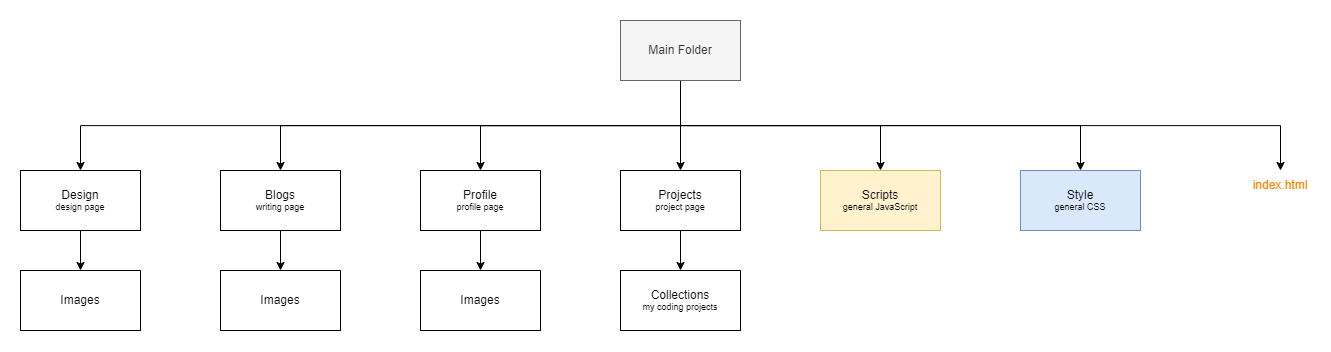

The diagram above was exported from draw.io. Its source (the exported page's mxGraphModel, read from the mxfile embedded in the PNG):
<mxGraphModel dx="2298" dy="1340" grid="1" gridSize="10" guides="1" tooltips="1" connect="1" arrows="1" fold="1" page="1" pageScale="1" pageWidth="1920" pageHeight="1200" math="0" shadow="0">
  <root>
    <mxCell id="0" />
    <mxCell id="1" parent="0" />
    <mxCell id="1pnLPdnXCP--j0NQ-5FH-7" style="edgeStyle=orthogonalEdgeStyle;rounded=0;orthogonalLoop=1;jettySize=auto;html=1;entryX=0.5;entryY=0;entryDx=0;entryDy=0;exitX=0.5;exitY=1;exitDx=0;exitDy=0;" edge="1" parent="1" source="1pnLPdnXCP--j0NQ-5FH-1" target="1pnLPdnXCP--j0NQ-5FH-2">
      <mxGeometry relative="1" as="geometry" />
    </mxCell>
    <mxCell id="1pnLPdnXCP--j0NQ-5FH-8" style="edgeStyle=orthogonalEdgeStyle;rounded=0;orthogonalLoop=1;jettySize=auto;html=1;exitX=0.5;exitY=1;exitDx=0;exitDy=0;entryX=0.5;entryY=0;entryDx=0;entryDy=0;" edge="1" parent="1" source="1pnLPdnXCP--j0NQ-5FH-1" target="1pnLPdnXCP--j0NQ-5FH-3">
      <mxGeometry relative="1" as="geometry" />
    </mxCell>
    <mxCell id="1pnLPdnXCP--j0NQ-5FH-9" style="edgeStyle=orthogonalEdgeStyle;rounded=0;orthogonalLoop=1;jettySize=auto;html=1;exitX=0.5;exitY=1;exitDx=0;exitDy=0;entryX=0.5;entryY=0;entryDx=0;entryDy=0;" edge="1" parent="1" source="1pnLPdnXCP--j0NQ-5FH-1" target="1pnLPdnXCP--j0NQ-5FH-4">
      <mxGeometry relative="1" as="geometry" />
    </mxCell>
    <mxCell id="1pnLPdnXCP--j0NQ-5FH-10" style="edgeStyle=orthogonalEdgeStyle;rounded=0;orthogonalLoop=1;jettySize=auto;html=1;exitX=0.5;exitY=1;exitDx=0;exitDy=0;entryX=0.5;entryY=0;entryDx=0;entryDy=0;" edge="1" parent="1" source="1pnLPdnXCP--j0NQ-5FH-1" target="1pnLPdnXCP--j0NQ-5FH-5">
      <mxGeometry relative="1" as="geometry" />
    </mxCell>
    <mxCell id="1pnLPdnXCP--j0NQ-5FH-11" style="edgeStyle=orthogonalEdgeStyle;rounded=0;orthogonalLoop=1;jettySize=auto;html=1;exitX=0.5;exitY=1;exitDx=0;exitDy=0;entryX=0.5;entryY=0;entryDx=0;entryDy=0;" edge="1" parent="1" source="1pnLPdnXCP--j0NQ-5FH-1" target="1pnLPdnXCP--j0NQ-5FH-6">
      <mxGeometry relative="1" as="geometry" />
    </mxCell>
    <mxCell id="1pnLPdnXCP--j0NQ-5FH-13" style="edgeStyle=orthogonalEdgeStyle;rounded=0;orthogonalLoop=1;jettySize=auto;html=1;exitX=0.5;exitY=1;exitDx=0;exitDy=0;entryX=0.5;entryY=0;entryDx=0;entryDy=0;" edge="1" parent="1" source="1pnLPdnXCP--j0NQ-5FH-1" target="1pnLPdnXCP--j0NQ-5FH-17">
      <mxGeometry relative="1" as="geometry">
        <mxPoint x="1380" y="230" as="targetPoint" />
      </mxGeometry>
    </mxCell>
    <mxCell id="1pnLPdnXCP--j0NQ-5FH-26" value="" style="edgeStyle=orthogonalEdgeStyle;rounded=0;orthogonalLoop=1;jettySize=auto;html=1;exitX=0.5;exitY=1;exitDx=0;exitDy=0;" edge="1" parent="1" source="1pnLPdnXCP--j0NQ-5FH-1" target="1pnLPdnXCP--j0NQ-5FH-25">
      <mxGeometry relative="1" as="geometry" />
    </mxCell>
    <mxCell id="1pnLPdnXCP--j0NQ-5FH-1" value="Main Folder" style="rounded=0;whiteSpace=wrap;html=1;fillColor=#f5f5f5;fontColor=#333333;strokeColor=#666666;" vertex="1" parent="1">
      <mxGeometry x="720" y="80" width="120" height="60" as="geometry" />
    </mxCell>
    <mxCell id="1pnLPdnXCP--j0NQ-5FH-16" value="" style="edgeStyle=orthogonalEdgeStyle;rounded=0;orthogonalLoop=1;jettySize=auto;html=1;" edge="1" parent="1" source="1pnLPdnXCP--j0NQ-5FH-2" target="1pnLPdnXCP--j0NQ-5FH-15">
      <mxGeometry relative="1" as="geometry" />
    </mxCell>
    <mxCell id="1pnLPdnXCP--j0NQ-5FH-2" value="Blogs&lt;div style=&quot;font-size: 9px;&quot;&gt;writing page&lt;/div&gt;" style="rounded=0;whiteSpace=wrap;html=1;" vertex="1" parent="1">
      <mxGeometry x="320" y="230" width="120" height="60" as="geometry" />
    </mxCell>
    <mxCell id="1pnLPdnXCP--j0NQ-5FH-21" value="" style="edgeStyle=orthogonalEdgeStyle;rounded=0;orthogonalLoop=1;jettySize=auto;html=1;" edge="1" parent="1" source="1pnLPdnXCP--j0NQ-5FH-3" target="1pnLPdnXCP--j0NQ-5FH-20">
      <mxGeometry relative="1" as="geometry" />
    </mxCell>
    <mxCell id="1pnLPdnXCP--j0NQ-5FH-3" value="Profile&lt;div style=&quot;font-size: 9px;&quot;&gt;profile page&lt;/div&gt;" style="rounded=0;whiteSpace=wrap;html=1;" vertex="1" parent="1">
      <mxGeometry x="520" y="230" width="120" height="60" as="geometry" />
    </mxCell>
    <mxCell id="1pnLPdnXCP--j0NQ-5FH-23" value="" style="edgeStyle=orthogonalEdgeStyle;rounded=0;orthogonalLoop=1;jettySize=auto;html=1;" edge="1" parent="1" source="1pnLPdnXCP--j0NQ-5FH-4" target="1pnLPdnXCP--j0NQ-5FH-22">
      <mxGeometry relative="1" as="geometry" />
    </mxCell>
    <mxCell id="1pnLPdnXCP--j0NQ-5FH-4" value="Projects&lt;div style=&quot;font-size: 9px;&quot;&gt;project page&lt;/div&gt;" style="rounded=0;whiteSpace=wrap;html=1;" vertex="1" parent="1">
      <mxGeometry x="720" y="230" width="120" height="60" as="geometry" />
    </mxCell>
    <mxCell id="1pnLPdnXCP--j0NQ-5FH-5" value="Scripts&lt;div style=&quot;font-size: 9px;&quot;&gt;general JavaScript&lt;/div&gt;" style="rounded=0;whiteSpace=wrap;html=1;fillColor=#fff2cc;strokeColor=#d6b656;" vertex="1" parent="1">
      <mxGeometry x="920" y="230" width="120" height="60" as="geometry" />
    </mxCell>
    <mxCell id="1pnLPdnXCP--j0NQ-5FH-6" value="Style&lt;div style=&quot;font-size: 9px;&quot;&gt;general CSS&lt;/div&gt;" style="rounded=0;whiteSpace=wrap;html=1;fillColor=#dae8fc;strokeColor=#6c8ebf;" vertex="1" parent="1">
      <mxGeometry x="1120" y="230" width="120" height="60" as="geometry" />
    </mxCell>
    <mxCell id="1pnLPdnXCP--j0NQ-5FH-15" value="Images" style="rounded=0;whiteSpace=wrap;html=1;" vertex="1" parent="1">
      <mxGeometry x="320" y="330" width="120" height="60" as="geometry" />
    </mxCell>
    <mxCell id="1pnLPdnXCP--j0NQ-5FH-17" value="&lt;font color=&quot;#ff8000&quot;&gt;index.html&lt;/font&gt;" style="text;html=1;align=center;verticalAlign=middle;whiteSpace=wrap;rounded=0;" vertex="1" parent="1">
      <mxGeometry x="1350" y="230" width="60" height="30" as="geometry" />
    </mxCell>
    <mxCell id="1pnLPdnXCP--j0NQ-5FH-20" value="Images" style="rounded=0;whiteSpace=wrap;html=1;" vertex="1" parent="1">
      <mxGeometry x="520" y="330" width="120" height="60" as="geometry" />
    </mxCell>
    <mxCell id="1pnLPdnXCP--j0NQ-5FH-22" value="Collections&lt;div style=&quot;font-size: 9px;&quot;&gt;my coding projects&lt;/div&gt;" style="rounded=0;whiteSpace=wrap;html=1;" vertex="1" parent="1">
      <mxGeometry x="720" y="330" width="120" height="60" as="geometry" />
    </mxCell>
    <mxCell id="1pnLPdnXCP--j0NQ-5FH-28" value="" style="edgeStyle=orthogonalEdgeStyle;rounded=0;orthogonalLoop=1;jettySize=auto;html=1;" edge="1" parent="1" source="1pnLPdnXCP--j0NQ-5FH-25" target="1pnLPdnXCP--j0NQ-5FH-27">
      <mxGeometry relative="1" as="geometry" />
    </mxCell>
    <mxCell id="1pnLPdnXCP--j0NQ-5FH-25" value="Design&lt;div style=&quot;font-size: 9px;&quot;&gt;design page&lt;/div&gt;" style="rounded=0;whiteSpace=wrap;html=1;" vertex="1" parent="1">
      <mxGeometry x="120" y="230" width="120" height="60" as="geometry" />
    </mxCell>
    <mxCell id="1pnLPdnXCP--j0NQ-5FH-27" value="Images" style="rounded=0;whiteSpace=wrap;html=1;" vertex="1" parent="1">
      <mxGeometry x="120" y="330" width="120" height="60" as="geometry" />
    </mxCell>
  </root>
</mxGraphModel>